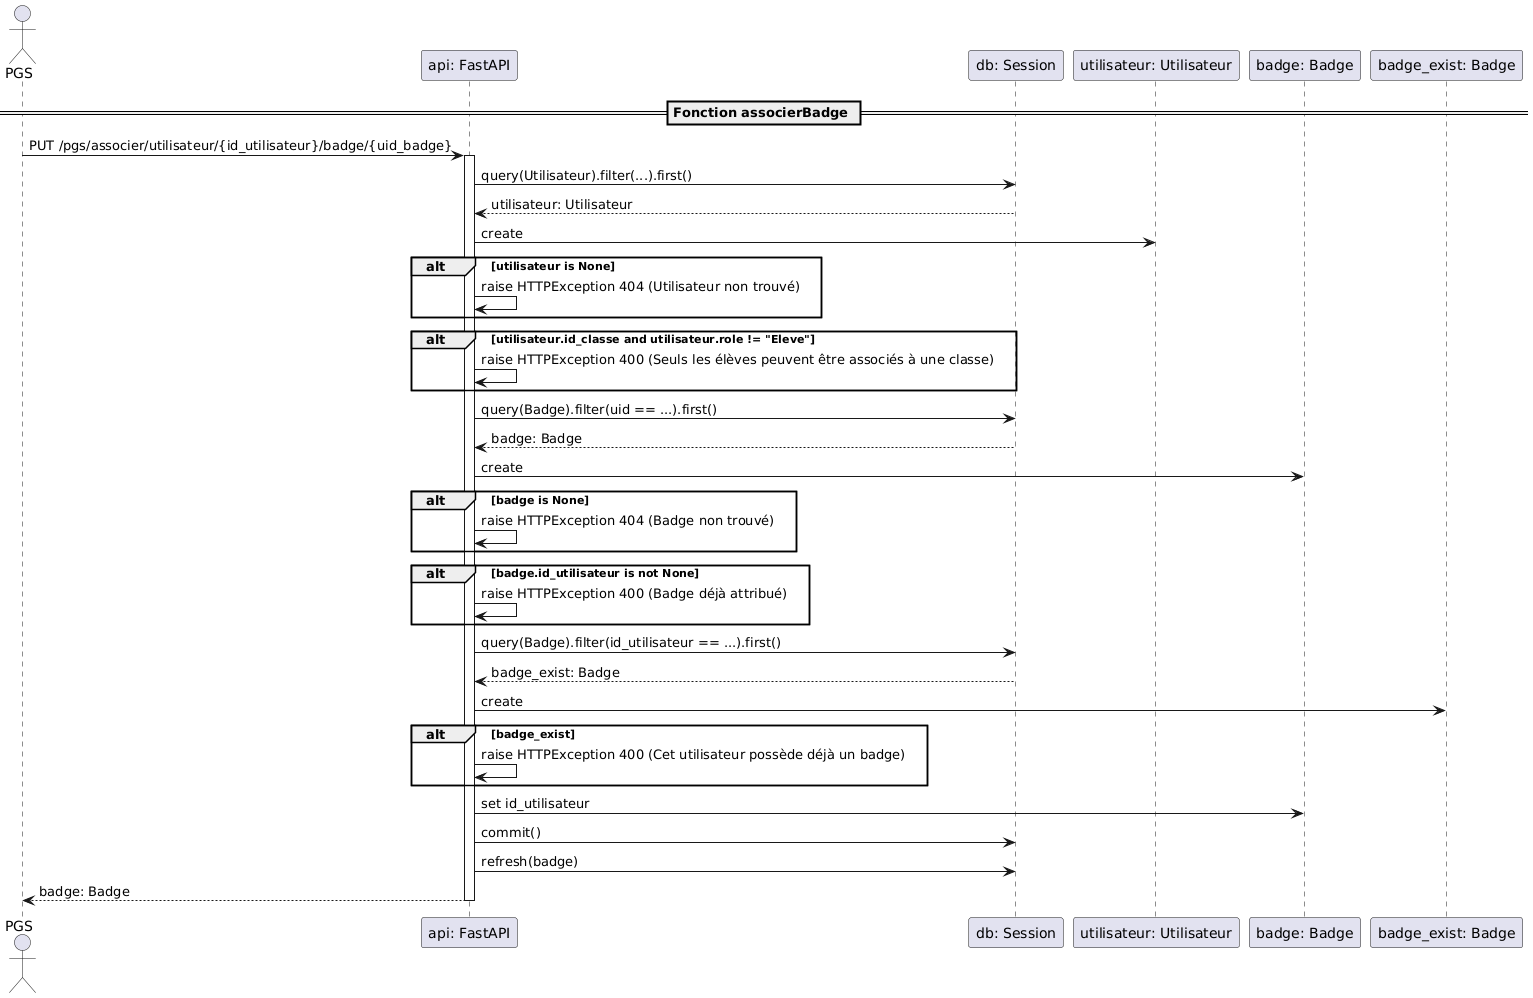

The diagram above was rendered by PlantUML. Its source (embedded in the PNG):
@startuml
actor "PGS"
participant "api: FastAPI"
participant "db: Session"
participant "utilisateur: Utilisateur"
participant "badge: Badge"

== Fonction associerBadge ==
"PGS" -> "api: FastAPI" : PUT /pgs/associer/utilisateur/{id_utilisateur}/badge/{uid_badge}
activate "api: FastAPI"
"api: FastAPI" -> "db: Session" : query(Utilisateur).filter(...).first()
"db: Session" --> "api: FastAPI" : utilisateur: Utilisateur
"api: FastAPI" -> "utilisateur: Utilisateur" : create
alt utilisateur is None
    "api: FastAPI" -> "api: FastAPI" : raise HTTPException 404 (Utilisateur non trouvé)
end

alt utilisateur.id_classe and utilisateur.role != "Eleve"
    "api: FastAPI" -> "api: FastAPI" : raise HTTPException 400 (Seuls les élèves peuvent être associés à une classe)
end

"api: FastAPI" -> "db: Session" : query(Badge).filter(uid == ...).first()
"db: Session" --> "api: FastAPI" : badge: Badge
"api: FastAPI" -> "badge: Badge" : create
alt badge is None
    "api: FastAPI" -> "api: FastAPI" : raise HTTPException 404 (Badge non trouvé)
end

alt badge.id_utilisateur is not None
    "api: FastAPI" -> "api: FastAPI" : raise HTTPException 400 (Badge déjà attribué)
end

"api: FastAPI" -> "db: Session" : query(Badge).filter(id_utilisateur == ...).first()
"db: Session" --> "api: FastAPI" : badge_exist: Badge
"api: FastAPI" -> "badge_exist: Badge" : create
alt badge_exist
    "api: FastAPI" -> "api: FastAPI" : raise HTTPException 400 (Cet utilisateur possède déjà un badge)
end

"api: FastAPI" -> "badge: Badge" : set id_utilisateur
"api: FastAPI" -> "db: Session" : commit()
"api: FastAPI" -> "db: Session" : refresh(badge)
return badge: Badge
deactivate "api: FastAPI"
@enduml